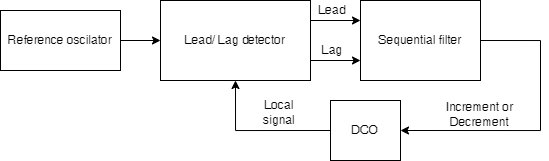

The diagram above was exported from draw.io. Its source (the exported page's mxGraphModel, read from the mxfile embedded in the PNG):
<mxGraphModel dx="810" dy="479" grid="1" gridSize="10" guides="1" tooltips="1" connect="1" arrows="1" fold="1" page="1" pageScale="1" pageWidth="1654" pageHeight="1169" math="0" shadow="0">
  <root>
    <mxCell id="0" />
    <mxCell id="1" parent="0" />
    <mxCell id="l6fOnWCVP_7H3QjicMm--8" style="edgeStyle=orthogonalEdgeStyle;rounded=0;orthogonalLoop=1;jettySize=auto;html=1;exitX=1;exitY=0.25;exitDx=0;exitDy=0;entryX=0;entryY=0.25;entryDx=0;entryDy=0;" parent="1" source="l6fOnWCVP_7H3QjicMm--1" target="l6fOnWCVP_7H3QjicMm--7" edge="1">
      <mxGeometry relative="1" as="geometry" />
    </mxCell>
    <mxCell id="l6fOnWCVP_7H3QjicMm--9" style="edgeStyle=orthogonalEdgeStyle;rounded=0;orthogonalLoop=1;jettySize=auto;html=1;exitX=1;exitY=0.75;exitDx=0;exitDy=0;entryX=0;entryY=0.75;entryDx=0;entryDy=0;" parent="1" source="l6fOnWCVP_7H3QjicMm--1" target="l6fOnWCVP_7H3QjicMm--7" edge="1">
      <mxGeometry relative="1" as="geometry" />
    </mxCell>
    <mxCell id="l6fOnWCVP_7H3QjicMm--1" value="Lead/ Lag detector" style="rounded=0;whiteSpace=wrap;html=1;" parent="1" vertex="1">
      <mxGeometry x="340" y="270" width="150" height="80" as="geometry" />
    </mxCell>
    <mxCell id="l6fOnWCVP_7H3QjicMm--6" style="edgeStyle=orthogonalEdgeStyle;rounded=0;orthogonalLoop=1;jettySize=auto;html=1;exitX=1;exitY=0.5;exitDx=0;exitDy=0;entryX=0;entryY=0.5;entryDx=0;entryDy=0;" parent="1" source="l6fOnWCVP_7H3QjicMm--5" target="l6fOnWCVP_7H3QjicMm--1" edge="1">
      <mxGeometry relative="1" as="geometry" />
    </mxCell>
    <mxCell id="l6fOnWCVP_7H3QjicMm--5" value="Reference oscilator" style="rounded=0;whiteSpace=wrap;html=1;" parent="1" vertex="1">
      <mxGeometry x="180" y="280" width="120" height="60" as="geometry" />
    </mxCell>
    <mxCell id="KsAS81qC23-q87Vxh5Oe-3" style="edgeStyle=orthogonalEdgeStyle;rounded=0;orthogonalLoop=1;jettySize=auto;html=1;exitX=1;exitY=0.5;exitDx=0;exitDy=0;entryX=1;entryY=0.5;entryDx=0;entryDy=0;" edge="1" parent="1" source="l6fOnWCVP_7H3QjicMm--7" target="l6fOnWCVP_7H3QjicMm--12">
      <mxGeometry relative="1" as="geometry">
        <Array as="points">
          <mxPoint x="720" y="310" />
          <mxPoint x="720" y="400" />
        </Array>
      </mxGeometry>
    </mxCell>
    <mxCell id="l6fOnWCVP_7H3QjicMm--7" value="Sequential filter" style="rounded=0;whiteSpace=wrap;html=1;" parent="1" vertex="1">
      <mxGeometry x="540" y="270" width="120" height="80" as="geometry" />
    </mxCell>
    <mxCell id="l6fOnWCVP_7H3QjicMm--10" value="Lead" style="text;html=1;strokeColor=none;fillColor=none;align=center;verticalAlign=middle;whiteSpace=wrap;rounded=0;" parent="1" vertex="1">
      <mxGeometry x="492" y="270" width="40" height="20" as="geometry" />
    </mxCell>
    <mxCell id="l6fOnWCVP_7H3QjicMm--11" value="Lag" style="text;html=1;strokeColor=none;fillColor=none;align=center;verticalAlign=middle;whiteSpace=wrap;rounded=0;" parent="1" vertex="1">
      <mxGeometry x="492" y="310" width="40" height="20" as="geometry" />
    </mxCell>
    <mxCell id="KsAS81qC23-q87Vxh5Oe-1" style="edgeStyle=orthogonalEdgeStyle;rounded=0;orthogonalLoop=1;jettySize=auto;html=1;exitX=0;exitY=0.5;exitDx=0;exitDy=0;entryX=0.5;entryY=1;entryDx=0;entryDy=0;" edge="1" parent="1" source="l6fOnWCVP_7H3QjicMm--12" target="l6fOnWCVP_7H3QjicMm--1">
      <mxGeometry relative="1" as="geometry" />
    </mxCell>
    <mxCell id="l6fOnWCVP_7H3QjicMm--12" value="DCO" style="rounded=0;whiteSpace=wrap;html=1;" parent="1" vertex="1">
      <mxGeometry x="510" y="370" width="70" height="60" as="geometry" />
    </mxCell>
    <mxCell id="l6fOnWCVP_7H3QjicMm--16" value="Increment or Decrement" style="text;html=1;strokeColor=none;fillColor=none;align=center;verticalAlign=middle;whiteSpace=wrap;rounded=0;" parent="1" vertex="1">
      <mxGeometry x="614" y="374" width="91" height="20" as="geometry" />
    </mxCell>
    <mxCell id="KsAS81qC23-q87Vxh5Oe-5" value="Local signal" style="text;html=1;strokeColor=none;fillColor=none;align=center;verticalAlign=middle;whiteSpace=wrap;rounded=0;" vertex="1" parent="1">
      <mxGeometry x="429" y="367" width="60" height="30" as="geometry" />
    </mxCell>
  </root>
</mxGraphModel>